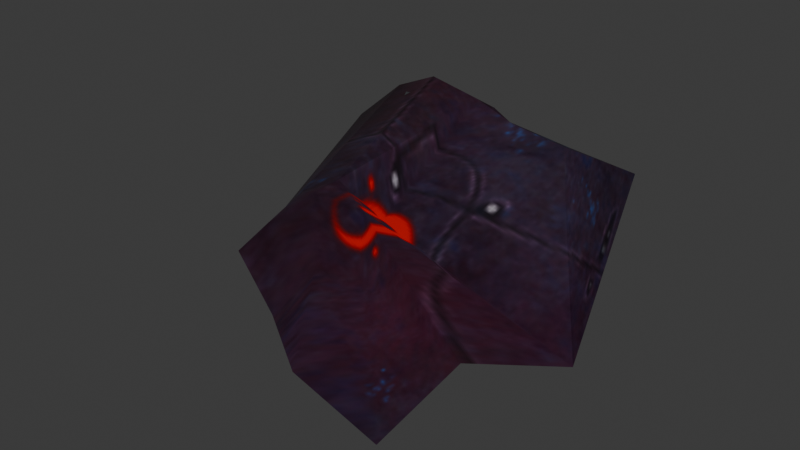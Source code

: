 # Source: wing_shell_r.blend  (saved by Blender 4.0.36; exported with 4.5.12 LTS)
import bpy
from mathutils import Matrix  # noqa: F401  (used for matrix-valued properties, if any)

bpy.ops.wm.read_factory_settings(use_empty=True)
scene = bpy.context.scene
scene.name = 'Scene'

# ---- collections
col_collection = bpy.data.collections.new('Collection'); scene.collection.children.link(col_collection)

# ---- images (referenced by path relative to the original .blend; pixels are not part of the script)
import os
ASSET_DIR = os.environ.get("B2B_ASSET_DIR", "")  # directory of the original .blend (textures are referenced by path, not embedded)
HERE = os.path.dirname(os.path.abspath(__file__))  # packed textures are extracted next to this script under _unpacked/

def load_image(name, relpath, width, height, colorspace="sRGB"):
    """Load a texture the original file referenced (path relative to the .blend, or extracted next to this script)."""
    p = next((c for c in (os.path.join(HERE, relpath), os.path.join(ASSET_DIR, relpath)) if relpath and os.path.exists(c)), "")
    if p:
        img = bpy.data.images.load(p, check_existing=True)
        img.name = name
    else:  # same state as the original file: an image datablock whose file is absent (Cycles renders it pink)
        img = bpy.data.images.new(name, width, height)
        img.source = "FILE"
        img.filepath = "//" + (relpath or name)
    img.colorspace_settings.name = colorspace
    return img
img_ghost = load_image('ghost', '_unpacked/ghost.36609d22.png', 512, 512, 'sRGB')

# ---- materials (node trees are filled in below, after node groups)
mat_ghost_shell = bpy.data.materials.new('ghost_shell')
mat_ghost_shell.use_transparent_shadow = False
mat_ghost_shell.diffuse_color = (0.1037, 0.5329, 0.2596, 1.0)
mat_ghost_metal = bpy.data.materials.new('ghost_metal')
mat_ghost_metal.use_transparent_shadow = False
mat_ghost_metal.diffuse_color = (0.05705, 0.5682, 0.5349, 1.0)

# ---- material node trees
mat_ghost_shell.use_nodes = True; mat_ghost_shell.node_tree.nodes.clear()
_N = mat_ghost_shell.node_tree.nodes; _L = mat_ghost_shell.node_tree.links
n0 = _N.new('ShaderNodeBsdfPrincipled'); n0.name = 'Principled BSDF'; n0.location = (-260, 0)
n0.inputs[3].default_value = 1.45
n1 = _N.new('ShaderNodeOutputMaterial'); n1.name = 'Material Output'; n1.location = (0, 0)
n2 = _N.new('ShaderNodeTexImage'); n2.name = 'Image Texture'; n2.location = (-1600, 500)
n2.image = img_ghost
_L.new(n0.outputs[0], n1.inputs[0])
_L.new(n2.outputs[0], n0.inputs[0])
n1.is_active_output = True
mat_ghost_metal.use_nodes = True; mat_ghost_metal.node_tree.nodes.clear()
_N = mat_ghost_metal.node_tree.nodes; _L = mat_ghost_metal.node_tree.links
n0 = _N.new('ShaderNodeBsdfPrincipled'); n0.name = 'Principled BSDF'; n0.location = (-260, 0)
n0.inputs[3].default_value = 1.45
n1 = _N.new('ShaderNodeOutputMaterial'); n1.name = 'Material Output'; n1.location = (0, 0)
n2 = _N.new('ShaderNodeTexImage'); n2.name = 'Image Texture'; n2.location = (-1600, 500)
n2.image = img_ghost
_L.new(n0.outputs[0], n1.inputs[0])
_L.new(n2.outputs[0], n0.inputs[0])
n1.is_active_output = True

# ---- world
world_world = bpy.data.worlds.new('World'); scene.world = world_world
world_world.use_nodes = True; world_world.node_tree.nodes.clear()
_N = world_world.node_tree.nodes; _L = world_world.node_tree.links
n0 = _N.new('ShaderNodeOutputWorld'); n0.name = 'World Output'; n0.location = (300, 300)
n1 = _N.new('ShaderNodeBackground'); n1.name = 'Background'; n1.location = (10, 300)
n1.inputs[0].default_value = (0.05088, 0.05088, 0.05088, 1.0)
_L.new(n1.outputs[0], n0.inputs[0])
n0.is_active_output = True
world_world.color = (0.05088, 0.05088, 0.05088)
world_world.use_sun_shadow = False
world_world.sun_shadow_jitter_overblur = 0.0

# ---- meshes
me_l6_standard_wing_shell_r = bpy.data.meshes.new('L6 standard wing_shell_r')
me_l6_standard_wing_shell_r.from_pydata([(3.784, 18.34, 11.13), (-0.1714, 18.52, 11.53), (-0.5111, 19.11, 12.14), (-0.6652, 21.73, 9.923), (-0.8113, 22.18, 10.34), (-0.506, 24.45, 8.272), (-0.1714, 18.52, 11.53), (3.784, 18.34, 11.13), (4.04, 19.07, 10.76), (9.168, 18.01, 10.58), (9.361, 18.67, 10.33), (18.58, 12.84, 12.64), (-12.21, 20.82, 1.391), (-12.75, 23.91, 3.421), (-7.493, 19.65, 3.069), (-8.557, 25.72, 6.443), (-10.66, 2.776, 2.595), (-14.28, 19.08, 7.286), (-13.98, 17.37, 6.169), (-12.75, 23.91, 3.421), (-12.21, 20.82, 1.391), (18.01, -16.04, 4.641), (16.02, -4.949, 3.884), (8.099, -13.22, 4.068), (1.397, -0.5572, 1.805), (-1.336, -6.084, 1.45), (-4.806, 0.7958, 4.505), (-8.601, -2.759, 3.201), (-10.66, 2.776, 2.595), (-8.138, 12.91, 3.943), (-13.98, 17.37, 6.169), (-7.493, 19.65, 3.069), (18.58, 12.84, 12.64), (16.04, 15.06, 9.725), (19.2, 4.872, -0.2017), (7.357, 11.16, 0.7988), (-0.506, 24.45, 8.272), (-3.711, 25.56, 7.99), (-0.8113, 22.18, 10.34), (-6.413, 20.31, 12.58), (-0.5111, 19.11, 12.14), (-5.203, 5.899, 7.604), (-10.59, 20.43, 10.75), (-8.662, 4.943, 5.75), (-14.28, 19.08, 7.286), (-10.66, 2.776, 2.595), (-7.434, -0.28, 5.236), (-8.601, -2.759, 3.201), (-1.336, -6.084, 1.45), (0.6061, -3.191, 4.781), (8.099, -13.22, 4.068), (18.01, -16.04, 4.641), (3.633, -1.371, 4.509), (16.02, -4.949, 3.884), (-0.3406, 3.492, 7.16), (19.2, 4.872, -0.2017), (0.243, 5.317, 5.757), (9.168, 18.01, 10.58), (3.784, 18.34, 11.13), (-5.203, 5.899, 7.604), (-4.957, 2.644, 7.623), (-12.75, 23.91, 3.421), (-8.557, 25.72, 6.443), (19.2, 4.872, -0.2017), (18.58, 12.84, 12.64), (-13.98, 17.37, 6.169), (-12.21, 20.82, 1.391), (-7.493, 19.65, 3.069), (1.397, -0.5572, 1.805), (-4.806, 0.7958, 4.505), (7.357, 11.16, 0.7988), (-8.138, 12.91, 3.943), (4.04, 19.07, 10.76), (-8.012, 18.29, 11.3), (-0.1714, 18.52, 11.53), (9.361, 18.67, 10.33), (16.04, 15.06, 9.725), (18.58, 12.84, 12.64), (-8.138, 12.91, 3.943), (-7.493, 19.65, 3.069), (-8.012, 18.29, 11.3), (-8.557, 25.72, 6.443), (-3.711, 25.56, 7.99), (-0.506, 24.45, 8.272), (-0.6652, 21.73, 9.923), (-0.1714, 18.52, 11.53)], [], [(0, 1, 2), (3, 2, 1), (2, 3, 4), (5, 4, 3), (6, 7, 8), (9, 8, 7), (8, 9, 10), (11, 10, 9), (12, 13, 14), (15, 14, 13), (16, 17, 18), (19, 18, 17), (18, 19, 20), (23, 22, 21), (22, 23, 24), (25, 24, 23), (24, 25, 26), (27, 26, 25), (28, 26, 27), (26, 28, 29), (30, 29, 28), (29, 30, 31), (34, 33, 32), (33, 34, 35), (35, 34, 24), (22, 24, 34), (36, 37, 38), (39, 38, 37), (38, 39, 40), (40, 39, 41), (42, 41, 39), (41, 42, 43), (44, 43, 42), (45, 43, 44), (43, 45, 46), (47, 46, 45), (48, 46, 47), (46, 48, 49), (50, 49, 48), (51, 49, 50), (49, 51, 52), (53, 52, 51), (52, 53, 54), (55, 54, 53), (54, 55, 56), (57, 56, 55), (58, 56, 57), (40, 56, 58), (59, 56, 40), (56, 59, 54), (60, 54, 59), (54, 60, 52), (52, 60, 49), (49, 60, 46), (46, 60, 43), (41, 43, 60), (44, 42, 61), (61, 42, 62), (39, 62, 42), (62, 39, 37), (64, 57, 63), (65, 66, 67), (68, 69, 70), (71, 70, 69), (70, 71, 72), (73, 72, 71), (72, 73, 74), (75, 70, 72), (70, 75, 76), (77, 76, 75), (78, 79, 80), (81, 80, 79), (82, 80, 81), (83, 80, 82), (84, 80, 83), (80, 84, 85)])
me_l6_standard_wing_shell_r.polygons.foreach_set('use_smooth', [True] * 76)
me_l6_standard_wing_shell_r.polygons.foreach_set('material_index', [0, 0, 0, 0, 0, 0, 0, 0, 0, 0, 0, 0, 0, 0, 0, 0, 0, 0, 0, 0, 0, 0, 0, 0, 0, 0, 0, 0, 0, 0, 0, 0, 0, 0, 0, 0, 0, 0, 0, 0, 0, 0, 0, 0, 0, 0, 0, 0, 0, 0, 0, 0, 0, 0, 0, 0, 0, 0, 0, 0, 0, 0, 1, 1, 1, 1, 1, 1, 1, 1, 1, 1, 1, 1, 1, 1])
_uv = me_l6_standard_wing_shell_r.uv_layers.new(name='UVMap_0')
_uv.uv.foreach_set('vector', [0.9404, 0.809, 0.9603, 0.8299, 0.9549, 0.8375, 0.9768, 0.8431, 0.9549, 0.8375, 0.9603, 0.8299, 0.9549, 0.8375, 0.9768, 0.8431, 0.973, 0.8506, 0.9912, 0.8574, 0.973, 0.8506, 0.9768, 0.8431, 0.9603, 0.8299, 0.9404, 0.809, 0.9481, 0.8063, 0.9356, 0.7698, 0.9481, 0.8063, 0.9404, 0.809, 0.9481, 0.8063, 0.9356, 0.7698, 0.943, 0.7677, 0.9503, 0.664, 0.943, 0.7677, 0.9356, 0.7698, 0.2292, 0.5097, 0.248, 0.5097, 0.2255, 0.5353, 0.2607, 0.534, 0.2255, 0.5353, 0.248, 0.5097, 0.7886, 0.8605, 0.9428, 0.9067, 0.9363, 0.9179, 0.9812, 0.9174, 0.9363, 0.9179, 0.9428, 0.9067, 0.9363, 0.9179, 0.9812, 0.9174, 0.9694, 0.9377, 0.2332, 0.6333, 0.1979, 0.5737, 0.179, 0.6334, 0.1979, 0.5737, 0.2332, 0.6333, 0.281, 0.5747, 0.2982, 0.6191, 0.281, 0.5747, 0.2332, 0.6333, 0.281, 0.5747, 0.2982, 0.6191, 0.3076, 0.5831, 0.328, 0.6043, 0.3076, 0.5831, 0.2982, 0.6191, 0.3435, 0.5781, 0.3076, 0.5831, 0.328, 0.6043, 0.3076, 0.5831, 0.3435, 0.5781, 0.3344, 0.4926, 0.3622, 0.4411, 0.3344, 0.4926, 0.3435, 0.5781, 0.3344, 0.4926, 0.3622, 0.4411, 0.3373, 0.4063, 0.1979, 0.5425, 0.1974, 0.4498, 0.1762, 0.4343, 0.1974, 0.4498, 0.1979, 0.5425, 0.2606, 0.5069, 0.2606, 0.5069, 0.1979, 0.5425, 0.281, 0.5747, 0.1979, 0.5737, 0.281, 0.5747, 0.1979, 0.5425, 0.9912, 0.8574, 0.9883, 0.8767, 0.973, 0.8506, 0.9423, 0.8703, 0.973, 0.8506, 0.9883, 0.8767, 0.973, 0.8506, 0.9423, 0.8703, 0.9549, 0.8375, 0.9549, 0.8375, 0.9423, 0.8703, 0.8071, 0.837, 0.9407, 0.8892, 0.8071, 0.837, 0.9423, 0.8703, 0.8071, 0.837, 0.9407, 0.8892, 0.8001, 0.85, 0.9428, 0.9067, 0.8001, 0.85, 0.9407, 0.8892, 0.7886, 0.8605, 0.8001, 0.85, 0.9428, 0.9067, 0.8001, 0.85, 0.7886, 0.8605, 0.7742, 0.8296, 0.7604, 0.8336, 0.7742, 0.8296, 0.7886, 0.8605, 0.7439, 0.7972, 0.7742, 0.8296, 0.7604, 0.8336, 0.7742, 0.8296, 0.7439, 0.7972, 0.7584, 0.7924, 0.731, 0.7109, 0.7584, 0.7924, 0.7439, 0.7972, 0.7308, 0.651, 0.7584, 0.7924, 0.731, 0.7109, 0.7584, 0.7924, 0.7308, 0.651, 0.7744, 0.7798, 0.7966, 0.6744, 0.7744, 0.7798, 0.7308, 0.651, 0.7744, 0.7798, 0.7966, 0.6744, 0.803, 0.8037, 0.831, 0.6773, 0.803, 0.8037, 0.7966, 0.6744, 0.803, 0.8037, 0.831, 0.6773, 0.8429, 0.8138, 0.9356, 0.7698, 0.8429, 0.8138, 0.831, 0.6773, 0.9404, 0.809, 0.8429, 0.8138, 0.9356, 0.7698, 0.9549, 0.8375, 0.8429, 0.8138, 0.9404, 0.809, 0.8071, 0.837, 0.8429, 0.8138, 0.9549, 0.8375, 0.8429, 0.8138, 0.8071, 0.837, 0.803, 0.8037, 0.7893, 0.8278, 0.803, 0.8037, 0.8071, 0.837, 0.803, 0.8037, 0.7893, 0.8278, 0.7744, 0.7798, 0.7744, 0.7798, 0.7893, 0.8278, 0.7584, 0.7924, 0.7584, 0.7924, 0.7893, 0.8278, 0.7742, 0.8296, 0.7742, 0.8296, 0.7893, 0.8278, 0.8001, 0.85, 0.8071, 0.837, 0.8001, 0.85, 0.7893, 0.8278, 0.9428, 0.9067, 0.9407, 0.8892, 0.9812, 0.9174, 0.9812, 0.9174, 0.9407, 0.8892, 0.984, 0.8991, 0.9423, 0.8703, 0.984, 0.8991, 0.9407, 0.8892, 0.984, 0.8991, 0.9423, 0.8703, 0.9883, 0.8767, 0.9503, 0.664, 0.9356, 0.7698, 0.831, 0.6773, 0.3622, 0.4411, 0.3663, 0.4063, 0.3373, 0.4063, 0.281, 0.5747, 0.3076, 0.5831, 0.2606, 0.5069, 0.3344, 0.4926, 0.2606, 0.5069, 0.3076, 0.5831, 0.2606, 0.5069, 0.3344, 0.4926, 0.2595, 0.4398, 0.32, 0.4462, 0.2595, 0.4398, 0.3344, 0.4926, 0.2595, 0.4398, 0.32, 0.4462, 0.2791, 0.4287, 0.2328, 0.4444, 0.2606, 0.5069, 0.2595, 0.4398, 0.2606, 0.5069, 0.2328, 0.4444, 0.1974, 0.4498, 0.1762, 0.4343, 0.1974, 0.4498, 0.2328, 0.4444, 0.3344, 0.4926, 0.3373, 0.4063, 0.32, 0.4462, 0.3283, 0.4038, 0.32, 0.4462, 0.3373, 0.4063, 0.31, 0.3998, 0.32, 0.4462, 0.3283, 0.4038, 0.2921, 0.3972, 0.32, 0.4462, 0.31, 0.3998, 0.2874, 0.413, 0.32, 0.4462, 0.2921, 0.3972, 0.32, 0.4462, 0.2874, 0.413, 0.2791, 0.4287])
me_l6_standard_wing_shell_r.materials.append(mat_ghost_shell)
me_l6_standard_wing_shell_r.materials.append(mat_ghost_metal)
me_l6_standard_wing_shell_r.update()
arm_armature = bpy.data.armatures.new('Armature')  # bones are not reproduced

# ---- objects
ob_armature = bpy.data.objects.new('Armature', arm_armature)
ob_l6_standard_wing_shell_r = bpy.data.objects.new('L6 standard wing_shell_r', me_l6_standard_wing_shell_r)
ob_ground_point = bpy.data.objects.new('#ground_point', None)

# ---- transforms, parenting, visibility, modifiers, constraints
ob_armature.location = (0.0, 0.0, 0.0)
ob_l6_standard_wing_shell_r.parent = ob_armature
ob_l6_standard_wing_shell_r.location = (0.0, 0.0, 0.0)
_vg = ob_l6_standard_wing_shell_r.vertex_groups.new(name='root')
_vg.add([0, 1, 2, 3, 4, 5, 6, 7, 8, 9, 10, 11, 12, 13, 14, 15, 16, 17, 18, 19, 20, 21, 22, 23, 24, 25, 26, 27, 28, 29, 30, 31, 32, 33, 34, 35, 36, 37, 38, 39, 40, 41, 42, 43, 44, 45, 46, 47, 48, 49, 50, 51, 52, 53, 54, 55, 56, 57, 58, 59, 60, 61, 62, 63, 64, 65, 66, 67, 68, 69, 70, 71, 72, 73, 74, 75, 76, 77, 78, 79, 80, 81, 82, 83, 84, 85], 1.0, 'REPLACE')
_m = ob_l6_standard_wing_shell_r.modifiers.new('Armature', 'ARMATURE')
_m.object = ob_armature
ob_ground_point.parent = ob_armature
ob_ground_point.location = (-1.155, -5.411, -13.52)
ob_ground_point.empty_display_type = 'ARROWS'

# ---- collection membership
col_collection.objects.link(ob_armature)
col_collection.objects.link(ob_l6_standard_wing_shell_r)
col_collection.objects.link(ob_ground_point)

# ---- scene / render settings (as saved in the file)
scene.frame_start = 1; scene.frame_end = 250; scene.frame_set(1)
scene.render.engine = 'BLENDER_EEVEE_NEXT'
scene.cycles.sampling_pattern = 'TABULATED_SOBOL'
bpy.context.view_layer.update()

# ---- added for rendering (the .blend has no active camera and no usable light): camera, sun
cam_auto = bpy.data.cameras.new('AutoCamera')
cam_auto.lens = 50.0
cam_auto.sensor_width = 36.0
cam_auto.clip_end = 1000.0
ob_auto_camera = bpy.data.objects.new('AutoCamera', cam_auto)
scene.collection.objects.link(ob_auto_camera)
ob_auto_camera.location = (53.3862, -56.2703, 46.9618)
ob_auto_camera.rotation_euler = (1.09748, -7.21219e-08, 0.694738)
scene.camera = ob_auto_camera
light_auto_sun = bpy.data.lights.new('AutoSun', 'SUN')
light_auto_sun.energy = 3.0
light_auto_sun.angle = 0.0523599
ob_auto_sun = bpy.data.objects.new('AutoSun', light_auto_sun)
scene.collection.objects.link(ob_auto_sun)
ob_auto_sun.rotation_euler = (0.872665, 0.174533, 0.523599)
bpy.context.view_layer.update()
